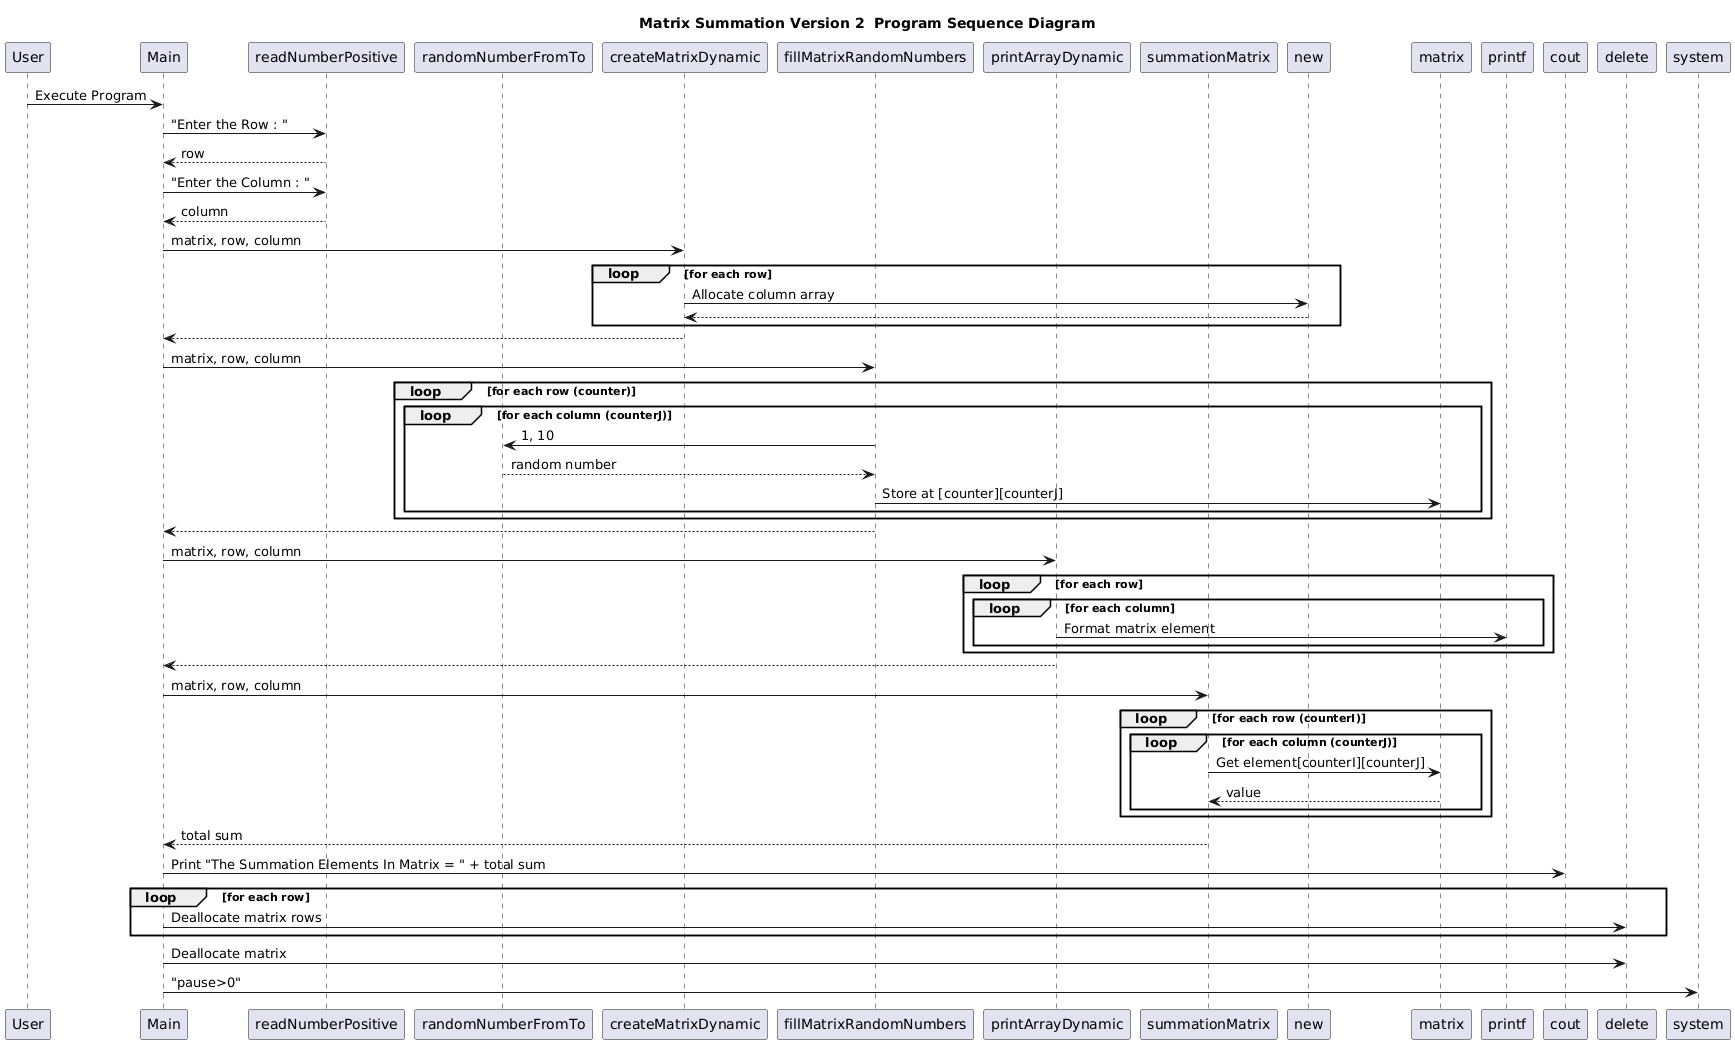

The diagram above was rendered by PlantUML. Its source (embedded in the PNG):
@startuml
title Matrix Summation Version 2  Program Sequence Diagram

participant User
participant Main
participant readNumberPositive
participant randomNumberFromTo
participant createMatrixDynamic
participant fillMatrixRandomNumbers
participant printArrayDynamic
participant summationMatrix

User -> Main: Execute Program
Main -> readNumberPositive: "Enter the Row : "
readNumberPositive --> Main: row
Main -> readNumberPositive: "Enter the Column : "
readNumberPositive --> Main: column

Main -> createMatrixDynamic: matrix, row, column
loop for each row
    createMatrixDynamic -> new: Allocate column array
    new --> createMatrixDynamic: 
end
createMatrixDynamic --> Main: 

Main -> fillMatrixRandomNumbers: matrix, row, column
loop for each row (counter)
    loop for each column (counterJ)
        fillMatrixRandomNumbers -> randomNumberFromTo: 1, 10
        randomNumberFromTo --> fillMatrixRandomNumbers: random number
        fillMatrixRandomNumbers -> matrix: Store at [counter][counterJ]
    end
end
fillMatrixRandomNumbers --> Main: 

Main -> printArrayDynamic: matrix, row, column
loop for each row
    loop for each column
        printArrayDynamic -> printf: Format matrix element
    end
end
printArrayDynamic --> Main: 

Main -> summationMatrix: matrix, row, column
loop for each row (counterI)
    loop for each column (counterJ)
        summationMatrix -> matrix: Get element[counterI][counterJ]
        matrix --> summationMatrix: value
    end
end
summationMatrix --> Main: total sum

Main -> cout: Print "The Summation Elements In Matrix = " + total sum

loop for each row
    Main -> delete: Deallocate matrix rows
end
Main -> delete: Deallocate matrix
Main -> system: "pause>0"
@enduml